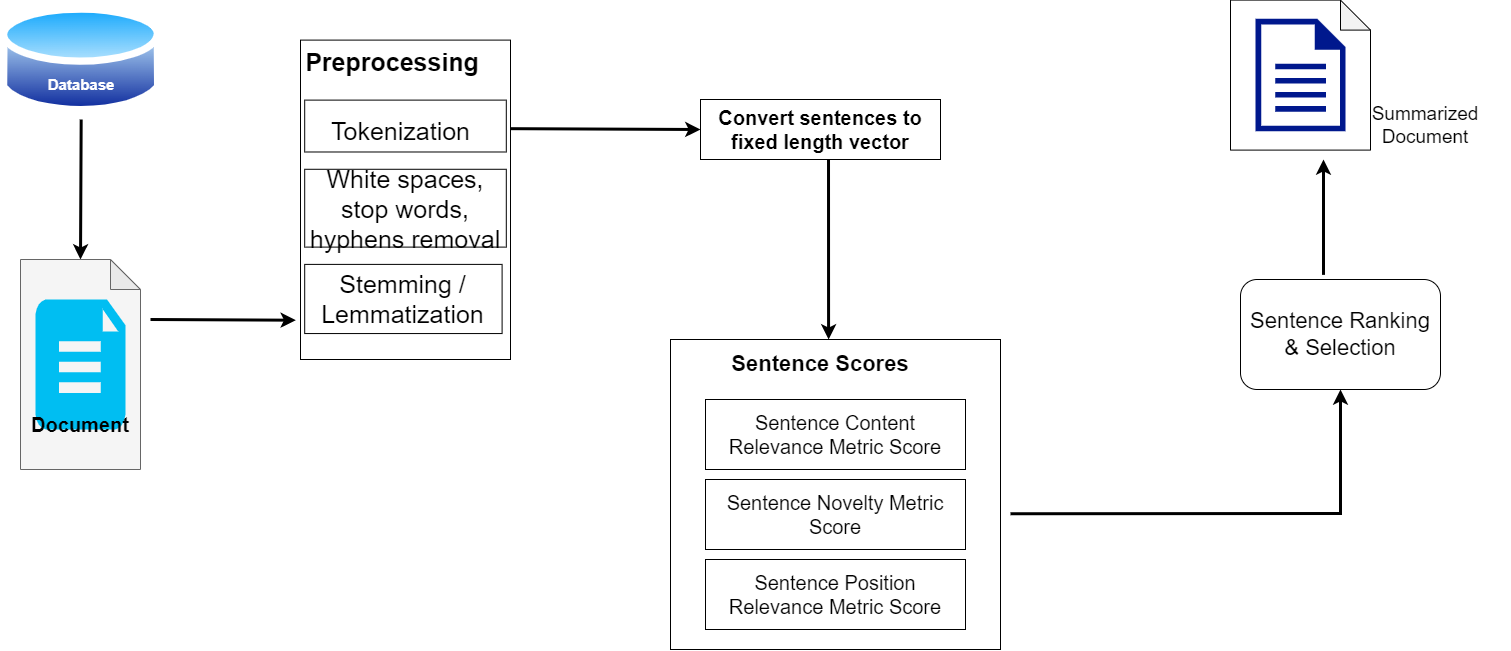

The diagram above was exported from draw.io. Its source (the exported page's mxGraphModel, read from the mxfile embedded in the PNG):
<mxGraphModel dx="2017" dy="1078" grid="1" gridSize="10" guides="1" tooltips="1" connect="1" arrows="1" fold="1" page="1" pageScale="1" pageWidth="850" pageHeight="1100" math="0" shadow="0">
  <root>
    <mxCell id="0" />
    <mxCell id="1" parent="0" />
    <mxCell id="IaO1lciOpHnKfxF3dSVN-1" value="" style="group" vertex="1" connectable="0" parent="1">
      <mxGeometry x="20" y="50.6" width="161.35000000000002" height="119.4" as="geometry" />
    </mxCell>
    <mxCell id="IaO1lciOpHnKfxF3dSVN-2" value="" style="aspect=fixed;perimeter=ellipsePerimeter;html=1;align=center;shadow=0;dashed=0;spacingTop=3;image;image=img/lib/active_directory/database.svg;" vertex="1" parent="IaO1lciOpHnKfxF3dSVN-1">
      <mxGeometry width="161.35" height="119.4" as="geometry" />
    </mxCell>
    <mxCell id="IaO1lciOpHnKfxF3dSVN-3" value="&lt;font color=&quot;#ffffff&quot; size=&quot;1&quot;&gt;&lt;b style=&quot;font-size: 15px&quot;&gt;Database&lt;/b&gt;&lt;/font&gt;" style="text;html=1;strokeColor=none;fillColor=none;align=center;verticalAlign=middle;whiteSpace=wrap;rounded=0;" vertex="1" parent="IaO1lciOpHnKfxF3dSVN-1">
      <mxGeometry x="50.67" y="69.4" width="60" height="30" as="geometry" />
    </mxCell>
    <mxCell id="IaO1lciOpHnKfxF3dSVN-4" value="" style="endArrow=classic;html=1;rounded=0;fontSize=19;fontColor=#000000;exitX=0.5;exitY=1;exitDx=0;exitDy=0;entryX=0.5;entryY=0;entryDx=0;entryDy=0;entryPerimeter=0;strokeWidth=3;" edge="1" parent="1" source="IaO1lciOpHnKfxF3dSVN-2" target="IaO1lciOpHnKfxF3dSVN-6">
      <mxGeometry width="50" height="50" relative="1" as="geometry">
        <mxPoint x="880" y="350" as="sourcePoint" />
        <mxPoint x="930" y="300" as="targetPoint" />
      </mxGeometry>
    </mxCell>
    <mxCell id="IaO1lciOpHnKfxF3dSVN-5" value="" style="group" vertex="1" connectable="0" parent="1">
      <mxGeometry x="80" y="310" width="80" height="210" as="geometry" />
    </mxCell>
    <mxCell id="IaO1lciOpHnKfxF3dSVN-6" value="" style="shape=note;whiteSpace=wrap;html=1;backgroundOutline=1;darkOpacity=0.05;fontSize=15;fontColor=#333333;fillColor=#f5f5f5;strokeColor=#666666;" vertex="1" parent="IaO1lciOpHnKfxF3dSVN-5">
      <mxGeometry x="-40" width="120" height="210" as="geometry" />
    </mxCell>
    <mxCell id="IaO1lciOpHnKfxF3dSVN-36" value="" style="verticalLabelPosition=bottom;html=1;verticalAlign=top;align=center;strokeColor=none;fillColor=#00BEF2;shape=mxgraph.azure.file_2;pointerEvents=1;fontSize=22;" vertex="1" parent="IaO1lciOpHnKfxF3dSVN-5">
      <mxGeometry x="-25" y="40" width="90" height="130" as="geometry" />
    </mxCell>
    <mxCell id="IaO1lciOpHnKfxF3dSVN-7" value="&lt;font style=&quot;font-size: 20px;&quot;&gt;Document&lt;/font&gt;" style="text;html=1;strokeColor=none;fillColor=none;align=center;verticalAlign=middle;whiteSpace=wrap;rounded=0;fontSize=20;fontColor=#000000;fontStyle=1" vertex="1" parent="IaO1lciOpHnKfxF3dSVN-5">
      <mxGeometry x="-10" y="150" width="60" height="30" as="geometry" />
    </mxCell>
    <mxCell id="IaO1lciOpHnKfxF3dSVN-8" value="" style="group" vertex="1" connectable="0" parent="1">
      <mxGeometry x="320" y="90.6" width="210" height="319.4" as="geometry" />
    </mxCell>
    <mxCell id="IaO1lciOpHnKfxF3dSVN-9" value="" style="rounded=0;whiteSpace=wrap;html=1;fontSize=15;fontColor=#000000;" vertex="1" parent="IaO1lciOpHnKfxF3dSVN-8">
      <mxGeometry width="210" height="319.4" as="geometry" />
    </mxCell>
    <mxCell id="IaO1lciOpHnKfxF3dSVN-10" value="&lt;b&gt;&lt;font style=&quot;font-size: 25px&quot;&gt;Preprocessing&lt;/font&gt;&lt;/b&gt;" style="text;html=1;strokeColor=none;fillColor=none;align=center;verticalAlign=middle;whiteSpace=wrap;rounded=0;fontSize=15;fontColor=#000000;" vertex="1" parent="IaO1lciOpHnKfxF3dSVN-8">
      <mxGeometry x="67.2" y="8.127666486193828" width="50.4" height="25.939361126150516" as="geometry" />
    </mxCell>
    <mxCell id="IaO1lciOpHnKfxF3dSVN-11" value="" style="group" vertex="1" connectable="0" parent="IaO1lciOpHnKfxF3dSVN-8">
      <mxGeometry x="4.2" y="60.00638873849486" width="201.6" height="51.87872225230103" as="geometry" />
    </mxCell>
    <mxCell id="IaO1lciOpHnKfxF3dSVN-12" value="" style="rounded=0;whiteSpace=wrap;html=1;fontSize=25;fontColor=#000000;" vertex="1" parent="IaO1lciOpHnKfxF3dSVN-11">
      <mxGeometry width="201.6" height="51.87872225230103" as="geometry" />
    </mxCell>
    <mxCell id="IaO1lciOpHnKfxF3dSVN-13" value="Tokenization" style="text;html=1;strokeColor=none;fillColor=none;align=center;verticalAlign=middle;whiteSpace=wrap;rounded=0;fontSize=25;fontColor=#000000;" vertex="1" parent="IaO1lciOpHnKfxF3dSVN-11">
      <mxGeometry x="84" y="17.292907417433675" width="25.2" height="25.939361126150516" as="geometry" />
    </mxCell>
    <mxCell id="IaO1lciOpHnKfxF3dSVN-14" value="" style="group" vertex="1" connectable="0" parent="IaO1lciOpHnKfxF3dSVN-8">
      <mxGeometry x="4.2" y="224.28900920411476" width="197.4" height="69.1716296697347" as="geometry" />
    </mxCell>
    <mxCell id="IaO1lciOpHnKfxF3dSVN-15" value="Stemming /&lt;br&gt;Lemmatization" style="rounded=0;whiteSpace=wrap;html=1;fontSize=25;fontColor=#000000;" vertex="1" parent="IaO1lciOpHnKfxF3dSVN-14">
      <mxGeometry width="197.4" height="69.1716296697347" as="geometry" />
    </mxCell>
    <mxCell id="IaO1lciOpHnKfxF3dSVN-16" value="White spaces, stop words, hyphens removal" style="rounded=0;whiteSpace=wrap;html=1;fontSize=25;fontColor=#000000;" vertex="1" parent="IaO1lciOpHnKfxF3dSVN-8">
      <mxGeometry x="4.2" y="129.17801840822955" width="201.6" height="77.81808337845155" as="geometry" />
    </mxCell>
    <mxCell id="IaO1lciOpHnKfxF3dSVN-17" value="" style="endArrow=classic;html=1;rounded=0;fontSize=19;fontColor=#000000;entryX=-0.022;entryY=0.877;entryDx=0;entryDy=0;entryPerimeter=0;strokeWidth=3;" edge="1" parent="1" target="IaO1lciOpHnKfxF3dSVN-9">
      <mxGeometry width="50" height="50" relative="1" as="geometry">
        <mxPoint x="170" y="370" as="sourcePoint" />
        <mxPoint x="310" y="370" as="targetPoint" />
      </mxGeometry>
    </mxCell>
    <mxCell id="IaO1lciOpHnKfxF3dSVN-18" value="&lt;font style=&quot;font-size: 20px&quot;&gt;&lt;b&gt;Convert sentences to fixed length vector&lt;/b&gt;&lt;/font&gt;" style="rounded=0;whiteSpace=wrap;html=1;" vertex="1" parent="1">
      <mxGeometry x="720" y="150" width="240" height="60" as="geometry" />
    </mxCell>
    <mxCell id="IaO1lciOpHnKfxF3dSVN-19" value="" style="rounded=0;whiteSpace=wrap;html=1;fontSize=20;" vertex="1" parent="1">
      <mxGeometry x="690" y="390" width="330" height="310" as="geometry" />
    </mxCell>
    <mxCell id="IaO1lciOpHnKfxF3dSVN-20" value="Sentence Content Relevance Metric Score" style="rounded=0;whiteSpace=wrap;html=1;fontSize=20;" vertex="1" parent="1">
      <mxGeometry x="725" y="450" width="260" height="70" as="geometry" />
    </mxCell>
    <mxCell id="IaO1lciOpHnKfxF3dSVN-21" value="Sentence Novelty Metric Score" style="rounded=0;whiteSpace=wrap;html=1;fontSize=20;" vertex="1" parent="1">
      <mxGeometry x="725" y="530" width="260" height="70" as="geometry" />
    </mxCell>
    <mxCell id="IaO1lciOpHnKfxF3dSVN-22" value="Sentence Position Relevance Metric Score" style="rounded=0;whiteSpace=wrap;html=1;fontSize=20;" vertex="1" parent="1">
      <mxGeometry x="725" y="610" width="260" height="70" as="geometry" />
    </mxCell>
    <mxCell id="IaO1lciOpHnKfxF3dSVN-23" value="&lt;b&gt;&lt;font style=&quot;font-size: 22px&quot;&gt;Sentence Scores&lt;/font&gt;&lt;/b&gt;" style="text;html=1;strokeColor=none;fillColor=none;align=center;verticalAlign=middle;whiteSpace=wrap;rounded=0;fontSize=20;" vertex="1" parent="1">
      <mxGeometry x="740" y="400" width="200" height="30" as="geometry" />
    </mxCell>
    <mxCell id="IaO1lciOpHnKfxF3dSVN-24" value="Sentence Ranking &amp;amp; Selection" style="rounded=1;whiteSpace=wrap;html=1;fontSize=22;" vertex="1" parent="1">
      <mxGeometry x="1260" y="330" width="200" height="110" as="geometry" />
    </mxCell>
    <mxCell id="IaO1lciOpHnKfxF3dSVN-26" value="" style="group" vertex="1" connectable="0" parent="1">
      <mxGeometry x="1250" y="50.599999999999994" width="280" height="150" as="geometry" />
    </mxCell>
    <mxCell id="IaO1lciOpHnKfxF3dSVN-27" value="" style="group" vertex="1" connectable="0" parent="IaO1lciOpHnKfxF3dSVN-26">
      <mxGeometry width="140" height="150" as="geometry" />
    </mxCell>
    <mxCell id="IaO1lciOpHnKfxF3dSVN-28" value="" style="shape=note;whiteSpace=wrap;html=1;backgroundOutline=1;darkOpacity=0.05;fontSize=19;fontColor=#000000;" vertex="1" parent="IaO1lciOpHnKfxF3dSVN-27">
      <mxGeometry width="140" height="150" as="geometry" />
    </mxCell>
    <mxCell id="IaO1lciOpHnKfxF3dSVN-29" value="" style="sketch=0;aspect=fixed;pointerEvents=1;shadow=0;dashed=0;html=1;strokeColor=none;labelPosition=center;verticalLabelPosition=bottom;verticalAlign=top;align=center;fillColor=#00188D;shape=mxgraph.mscae.enterprise.document;fontSize=19;fontColor=#000000;" vertex="1" parent="IaO1lciOpHnKfxF3dSVN-27">
      <mxGeometry x="25" y="18.75" width="90" height="112.5" as="geometry" />
    </mxCell>
    <mxCell id="IaO1lciOpHnKfxF3dSVN-30" value="Summarized Document" style="text;html=1;strokeColor=none;fillColor=none;align=center;verticalAlign=middle;whiteSpace=wrap;rounded=0;fontSize=19;fontColor=#000000;" vertex="1" parent="IaO1lciOpHnKfxF3dSVN-26">
      <mxGeometry x="110" y="110" width="170" height="30" as="geometry" />
    </mxCell>
    <mxCell id="IaO1lciOpHnKfxF3dSVN-31" value="" style="endArrow=classic;html=1;rounded=0;fontSize=19;fontColor=#000000;entryX=0;entryY=0.5;entryDx=0;entryDy=0;strokeWidth=3;" edge="1" parent="1" target="IaO1lciOpHnKfxF3dSVN-18">
      <mxGeometry width="50" height="50" relative="1" as="geometry">
        <mxPoint x="530" y="179.17" as="sourcePoint" />
        <mxPoint x="675.3800000000001" y="179.88379999999998" as="targetPoint" />
      </mxGeometry>
    </mxCell>
    <mxCell id="IaO1lciOpHnKfxF3dSVN-32" value="" style="endArrow=classic;html=1;rounded=0;fontSize=19;fontColor=#000000;entryX=0.5;entryY=1;entryDx=0;entryDy=0;strokeWidth=3;" edge="1" parent="1" target="IaO1lciOpHnKfxF3dSVN-24">
      <mxGeometry width="50" height="50" relative="1" as="geometry">
        <mxPoint x="1030" y="564.17" as="sourcePoint" />
        <mxPoint x="1175.38" y="564.8838" as="targetPoint" />
        <Array as="points">
          <mxPoint x="1360" y="564" />
        </Array>
      </mxGeometry>
    </mxCell>
    <mxCell id="IaO1lciOpHnKfxF3dSVN-33" value="" style="endArrow=classic;html=1;rounded=0;fontSize=19;fontColor=#000000;exitX=0.5;exitY=1;exitDx=0;exitDy=0;entryX=0.479;entryY=0;entryDx=0;entryDy=0;strokeWidth=3;entryPerimeter=0;" edge="1" parent="1" target="IaO1lciOpHnKfxF3dSVN-19">
      <mxGeometry width="50" height="50" relative="1" as="geometry">
        <mxPoint x="848.0050000000001" y="210.00000000000023" as="sourcePoint" />
        <mxPoint x="848" y="350" as="targetPoint" />
      </mxGeometry>
    </mxCell>
    <mxCell id="IaO1lciOpHnKfxF3dSVN-35" value="" style="endArrow=classic;html=1;rounded=0;fontSize=19;fontColor=#000000;exitX=0.415;exitY=-0.042;exitDx=0;exitDy=0;strokeWidth=3;exitPerimeter=0;" edge="1" parent="1" source="IaO1lciOpHnKfxF3dSVN-24">
      <mxGeometry width="50" height="50" relative="1" as="geometry">
        <mxPoint x="140.0050000000001" y="190.00000000000023" as="sourcePoint" />
        <mxPoint x="1343" y="210" as="targetPoint" />
      </mxGeometry>
    </mxCell>
  </root>
</mxGraphModel>